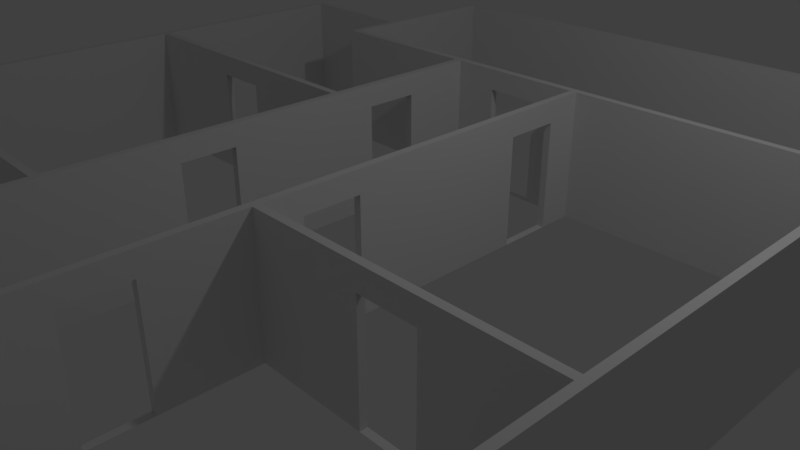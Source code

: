 # Source: upstairs_no_ceiling_.blend  (saved by Blender 2.79.0; exported with 4.5.12 LTS)
import bpy
from mathutils import Matrix  # noqa: F401  (used for matrix-valued properties, if any)

bpy.ops.wm.read_factory_settings(use_empty=True)
scene = bpy.context.scene
scene.name = 'Scene'

# ---- collections
col_collection_1 = bpy.data.collections.new('Collection 1'); scene.collection.children.link(col_collection_1)

# ---- materials (node trees are filled in below, after node groups)
mat_material = bpy.data.materials.new('Material')
mat_material.alpha_threshold = 0.0
mat_material.use_transparent_shadow = False
mat_material.roughness = 0.5
mat_material.line_color = (0.0, 0.0, 0.0, 1.0)

# ---- material node trees

# ---- world
world_world = bpy.data.worlds.new('World'); scene.world = world_world
world_world.color = (0.05088, 0.05088, 0.05088)
world_world.use_sun_shadow = False
world_world.sun_shadow_jitter_overblur = 0.0
world_world.cycles.sampling_method = 'MANUAL'

# ---- cameras
cam_camera = bpy.data.cameras.new('Camera')
cam_camera.clip_end = 100.0
cam_camera.lens = 35.0
cam_camera.sensor_width = 32.0
cam_camera.sensor_height = 18.0
cam_camera.ortho_scale = 7.314
cam_camera.dof.focus_distance = 0.0
cam_camera.dof.aperture_fstop = 128.0

# ---- lights
light_lamp = bpy.data.lights.new('Lamp', 'POINT')
light_lamp.transmission_factor = 0.0
light_lamp.cutoff_distance = 30.0
light_lamp.energy = 100.0
light_lamp.shadow_buffer_clip_start = 1.001
light_lamp.shadow_soft_size = 0.1
light_lamp.shadow_maximum_resolution = 0.006
light_lamp.use_absolute_resolution = True

# ---- meshes
me_cube = bpy.data.meshes.new('Cube')
me_cube.from_pydata([(1.0, 1.0, -1.0), (1.0, -1.0, -1.0), (-1.0, -1.0, -1.0), (-1.0, 1.0, -1.0), (1.0, 1.0, 1.0), (1.0, -1.0, 1.0), (-1.0, -1.0, 1.0), (-1.0, 1.0, 1.0), (1.0, 1.0, 1.0), (1.0, -1.0, 1.0), (-1.0, 1.0, 1.0), (-1.0, -1.0, 1.0), (1.0, 1.0, 1.0), (1.0, -1.0, 1.0), (-1.0, 1.0, 1.0), (-1.0, -1.0, 1.0), (1.0, 1.0, 1.0), (1.0, -1.0, 1.0), (-1.0, 1.0, 1.0), (-1.0, -1.0, 1.0), (1.0, 1.0, 1.4), (1.0, -1.0, 1.4), (-1.0, 1.0, 1.4), (-1.0, -1.0, 1.4), (1.0, 1.0, -1.0), (-1.0, 1.0, -1.0), (1.0, 1.0, 1.0), (-1.0, 1.0, 1.0), (1.0, 1.0, 1.0), (-1.0, 1.0, 1.0), (1.0, 1.0, 1.4), (-1.0, 1.0, 1.4), (1.0, 1.0, -1.0), (-1.0, 1.0, -1.0), (1.0, 1.0, 1.0), (-1.0, 1.0, 1.0), (1.0, 1.0, 1.0), (-1.0, 1.0, 1.0), (1.0, 1.0, 1.4), (-1.0, 1.0, 1.4), (1.0, 1.0, -1.0), (-1.0, 1.0, -1.0), (1.0, 1.0, 1.0), (-1.0, 1.0, 1.0), (1.0, 1.0, 1.0), (-1.0, 1.0, 1.0), (1.0, 1.0, 1.4), (-1.0, 1.0, 1.4), (1.0, 1.0, -1.0), (-1.0, 1.0, -1.0), (1.0, 1.0, 1.0), (-1.0, 1.0, 1.0), (1.0, 1.0, 1.0), (-1.0, 1.0, 1.0), (1.0, 1.0, 1.4), (-1.0, 1.0, 1.4), (1.0, 1.0, -1.0), (-1.0, 1.0, -1.0), (1.0, 1.0, 1.0), (-1.0, 1.0, 1.0), (1.0, 1.0, 1.0), (-1.0, 1.0, 1.0), (1.0, 1.0, 1.4), (-1.0, 1.0, 1.4), (1.0, 1.0, -1.0), (-1.0, 1.0, -1.0), (1.0, 1.0, 1.0), (-1.0, 1.0, 1.0), (1.0, 4.333, 1.0), (-1.0, 4.333, 1.0), (1.0, 4.333, 1.4), (-1.0, 4.333, 1.4), (1.0, 4.333, -1.0), (-1.0, 4.333, -1.0), (1.0, 4.333, 1.0), (-1.0, 4.333, 1.0), (0.9999, -4.333, -1.0), (-1.0, -4.333, -1.0), (0.9999, -4.333, 1.0), (-1.0, -4.333, 1.0), (0.9999, -4.333, 1.0), (-1.0, -4.333, 1.0), (0.9999, -4.333, 1.4), (-1.0, -4.333, 1.4), (1.0, 4.333, 1.0), (-1.0, 4.333, 1.0), (1.0, 4.333, 1.4), (-1.0, 4.333, 1.4), (1.0, 4.333, -1.0), (-1.0, 4.333, -1.0), (1.0, 4.333, 1.0), (-1.0, 4.333, 1.0), (1.0, 4.6, 1.0), (-1.0, 4.6, 1.0), (1.0, 4.6, 1.4), (-1.0, 4.6, 1.4), (1.0, 4.6, -1.0), (-1.0, 4.6, -1.0), (1.0, 4.6, 1.0), (-1.0, 4.6, 1.0), (0.9999, -4.6, -1.0), (-1.0, -4.6, -1.0), (0.9999, -4.6, 1.0), (-1.0, -4.6, 1.0), (0.9999, -4.6, 1.0), (-1.0, -4.6, 1.0), (0.9999, -4.6, 1.4), (-1.0, -4.6, 1.4), (0.9999, -4.333, -1.0), (0.9999, -4.333, 1.0), (0.9999, -4.333, 1.0), (0.9999, -4.333, 1.4), (0.9999, -4.6, -1.0), (0.9999, -4.6, 1.0), (0.9999, -4.6, 1.0), (0.9999, -4.6, 1.4), (0.9999, -4.333, -1.0), (0.9999, -4.333, 1.0), (0.9999, -4.333, 1.0), (0.9999, -4.333, 1.4), (0.9999, -4.6, -1.0), (0.9999, -4.6, 1.0), (0.9999, -4.6, 1.0), (0.9999, -4.6, 1.4), (31.0, 4.333, 1.4), (31.0, 4.333, 1.0), (31.0, 4.333, -1.0), (31.0, 4.333, 1.0), (31.0, 4.6, 1.4), (31.0, 4.6, 1.0), (31.0, 4.6, -1.0), (31.0, 4.6, 1.0), (46.0, 4.333, 1.4), (46.0, 4.333, 1.0), (46.0, 4.333, -1.0), (46.0, 4.333, 1.0), (46.0, 4.6, 1.4), (46.0, 4.6, 1.0), (46.0, 4.6, -1.0), (46.0, 4.6, 1.0), (46.0, 4.333, 1.4), (46.0, 4.333, 1.0), (46.0, 4.333, -1.0), (46.0, 4.333, 1.0), (46.0, 4.6, 1.4), (46.0, 4.6, 1.0), (46.0, 4.6, -1.0), (46.0, 4.6, 1.0), (76.0, 4.333, 1.4), (76.0, 4.333, 1.0), (76.0, 4.333, -1.0), (76.0, 4.333, 1.0), (76.0, 4.6, 1.4), (76.0, 4.6, 1.0), (76.0, 4.6, -1.0), (76.0, 4.6, 1.0), (78.0, 4.333, 1.4), (78.0, 4.333, 1.0), (78.0, 4.333, -1.0), (78.0, 4.333, 1.0), (78.0, 4.6, 1.4), (78.0, 4.6, 1.0), (78.0, 4.6, -1.0), (78.0, 4.6, 1.0), (75.99, -4.333, -1.0), (75.99, -4.333, 1.0), (75.99, -4.333, 1.0), (75.99, -4.333, 1.4), (75.99, -4.6, -1.0), (75.99, -4.6, 1.0), (75.99, -4.6, 1.0), (75.99, -4.6, 1.4), (77.99, -4.333, -1.0), (77.99, -4.333, 1.0), (77.99, -4.333, 1.0), (77.99, -4.333, 1.4), (77.99, -4.6, -1.0), (77.99, -4.6, 1.0), (77.99, -4.6, 1.0), (77.99, -4.6, 1.4), (76.0, 4.333, 1.4), (76.0, 4.333, 1.0), (76.0, 4.333, -1.0), (76.0, 4.333, 1.0), (78.0, 4.333, 1.4), (78.0, 4.333, 1.0), (78.0, 4.333, -1.0), (78.0, 4.333, 1.0), (76.0, 4.333, 1.4), (76.0, 4.333, 1.0), (76.0, 4.333, -1.0), (76.0, 4.333, 1.0), (78.0, 4.333, 1.4), (78.0, 4.333, 1.0), (78.0, 4.333, -1.0), (78.0, 4.333, 1.0), (76.0, -4.333, 1.4), (76.0, -4.333, 1.0), (76.0, -4.333, -1.0), (76.0, -4.333, 1.0), (78.0, -4.333, 1.4), (78.0, -4.333, 1.0), (78.0, -4.333, -1.0), (78.0, -4.333, 1.0), (-42.4, 15.27, 1.0), (-40.4, 15.27, 1.0), (-42.4, 15.27, 1.4), (-40.4, 15.27, 1.4), (-42.4, 15.27, 1.0), (-40.4, 15.27, 1.0), (-40.4, 15.27, -1.0), (-42.4, 15.27, -1.0), (-42.4, 13.27, 1.4), (-42.4, 13.27, 1.0), (-42.4, 13.27, 1.0), (-42.4, 13.27, -1.0), (-40.4, 13.27, 1.4), (-40.4, 13.27, 1.0), (-40.4, 13.27, 1.0), (-40.4, 13.27, -1.0), (76.0, 17.93, 1.0), (76.0, 18.2, 1.0), (76.0, 17.93, 1.4), (76.0, 18.2, 1.4), (1.0, 5.933, 1.0), (-1.0, 5.933, 1.0), (1.0, 5.933, 1.4), (-1.0, 5.933, 1.4), (1.0, 5.933, -1.0), (-1.0, 5.933, -1.0), (1.0, 5.933, 1.0), (-1.0, 5.933, 1.0), (1.0, 5.933, 1.0), (-1.0, 5.933, 1.0), (1.0, 5.933, 1.4), (-1.0, 5.933, 1.4), (1.0, 5.933, -1.0), (-1.0, 5.933, -1.0), (1.0, 5.933, 1.0), (-1.0, 5.933, 1.0), (1.0, 7.933, 1.0), (-1.0, 7.933, 1.0), (1.0, 7.933, 1.4), (-1.0, 7.933, 1.4), (1.0, 7.933, -1.0), (-1.0, 7.933, -1.0), (1.0, 7.933, 1.0), (-1.0, 7.933, 1.0), (76.0, 17.93, -1.0), (76.0, 18.2, -1.0), (1.0, 18.2, -1.0), (-1.0, 18.2, -1.0), (-1.0, 18.2, 1.0), (-1.0, 18.2, 1.4), (1.0, 18.2, 1.0), (1.0, 18.2, 1.4), (-1.0, 17.93, 1.0), (1.0, 17.93, 1.0), (-1.0, 17.93, -1.0), (1.0, 17.93, -1.0), (-1.0, 17.93, 1.4), (1.0, 17.93, 1.4), (1.0, 16.6, -1.0), (-1.0, 16.6, -1.0), (-1.0, 16.6, 1.0), (-1.0, 16.6, 1.4), (1.0, 16.6, 1.0), (1.0, 16.6, 1.4), (-1.0, 14.6, 1.0), (1.0, 14.6, 1.0), (-1.0, 14.6, -1.0), (1.0, 14.6, -1.0), (-1.0, 14.6, 1.4), (1.0, 14.6, 1.4), (76.0, 18.2, 1.4), (78.0, 18.2, 1.4), (78.0, 18.2, 1.0), (78.0, 18.2, -1.0), (76.0, 18.2, 1.0), (76.0, 18.2, -1.0), (76.0, 17.93, -1.0), (78.0, 17.93, -1.0), (78.0, 17.93, 1.4), (78.0, 17.93, 1.0), (76.0, 17.93, 1.4), (76.0, 17.93, 1.0), (76.0, 4.6, 1.4), (78.0, 4.6, 1.4), (78.0, 4.6, 1.0), (78.0, 4.6, -1.0), (76.0, 4.6, 1.0), (76.0, 4.6, -1.0), (-1.0, -4.333, -1.0), (-1.0, -4.333, 1.0), (-1.0, -4.333, 1.0), (-1.0, -4.333, 1.4), (-1.0, -4.6, -1.0), (-1.0, -4.6, 1.0), (-1.0, -4.6, 1.0), (-1.0, -4.6, 1.4), (-1.0, -4.333, -1.0), (-1.0, -4.333, 1.0), (-1.0, -4.333, 1.0), (-1.0, -4.333, 1.4), (-1.0, -4.6, -1.0), (-1.0, -4.6, 1.0), (-1.0, -4.6, 1.0), (-1.0, -4.6, 1.4), (-1.0, -4.333, -1.0), (-1.0, -4.333, 1.0), (-1.0, -4.333, 1.0), (-1.0, -4.333, 1.4), (-1.0, -4.6, -1.0), (-1.0, -4.6, 1.0), (-1.0, -4.6, 1.0), (-1.0, -4.6, 1.4), (-1.0, 4.333, 1.4), (-1.0, 4.333, 1.0), (-1.0, 4.333, -1.0), (-1.0, 4.333, 1.0), (-1.0, 4.6, 1.4), (-1.0, 4.6, 1.0), (-1.0, 4.6, -1.0), (-1.0, 4.6, 1.0), (-13.5, -4.333, -1.0), (-13.5, -4.333, 1.0), (-13.5, -4.333, 1.0), (-13.5, -4.333, 1.4), (-13.5, -4.6, -1.0), (-13.5, -4.6, 1.0), (-13.5, -4.6, 1.0), (-13.5, -4.6, 1.4), (-27.9, -4.333, -1.0), (-27.9, -4.333, 1.0), (-27.9, -4.333, 1.0), (-27.9, -4.333, 1.4), (-27.9, -4.6, -1.0), (-27.9, -4.6, 1.0), (-27.9, -4.6, 1.0), (-27.9, -4.6, 1.4), (-40.4, -4.333, -1.0), (-40.4, -4.333, 1.0), (-40.4, -4.333, 1.0), (-40.4, -4.333, 1.4), (-40.4, -4.6, -1.0), (-40.4, -4.6, 1.0), (-40.4, -4.6, 1.0), (-40.4, -4.6, 1.4), (-42.4, -4.333, -1.0), (-42.4, -4.333, 1.0), (-42.4, -4.333, 1.0), (-42.4, -4.333, 1.4), (-42.4, -4.6, -1.0), (-42.4, -4.6, 1.0), (-42.4, -4.6, 1.0), (-42.4, -4.6, 1.4), (-127.4, -4.333, -1.0), (-127.4, -4.333, 1.0), (-127.4, -4.333, 1.0), (-127.4, -4.333, 1.4), (-127.4, -4.6, -1.0), (-127.4, -4.6, 1.0), (-127.4, -4.6, 1.0), (-127.4, -4.6, 1.4), (-129.4, -4.333, -1.0), (-129.4, -4.333, 1.0), (-129.4, -4.333, 1.0), (-129.4, -4.333, 1.4), (-129.4, -4.6, -1.0), (-129.4, -4.6, 1.0), (-129.4, -4.6, 1.0), (-129.4, -4.6, 1.4), (-40.4, -4.333, -1.0), (-40.4, -4.333, 1.0), (-40.4, -4.333, 1.0), (-40.4, -4.333, 1.4), (-42.4, -4.333, -1.0), (-42.4, -4.333, 1.0), (-42.4, -4.333, 1.0), (-42.4, -4.333, 1.4), (-40.4, -4.333, -1.0), (-40.4, -4.333, 1.0), (-40.4, -4.333, 1.0), (-40.4, -4.333, 1.4), (-42.4, -4.333, -1.0), (-42.4, -4.333, 1.0), (-42.4, -4.333, 1.0), (-42.4, -4.333, 1.4), (-40.4, -4.333, -1.0), (-40.4, -4.333, 1.0), (-40.4, -4.333, 1.0), (-40.4, -4.333, 1.4), (-42.4, -4.333, -1.0), (-42.4, -4.333, 1.0), (-42.4, -4.333, 1.0), (-42.4, -4.333, 1.4), (-40.4, -2.667, -1.0), (-40.4, -2.667, 1.0), (-40.4, -2.667, 1.0), (-40.4, -2.667, 1.4), (-42.4, -2.667, -1.0), (-42.4, -2.667, 1.0), (-42.4, -2.667, 1.0), (-42.4, -2.667, 1.4), (-40.4, -0.6667, -1.0), (-40.4, -0.6667, 1.0), (-40.4, -0.6667, 1.0), (-40.4, -0.6667, 1.4), (-42.4, -0.6667, -1.0), (-42.4, -0.6667, 1.0), (-42.4, -0.6667, 1.0), (-42.4, -0.6667, 1.4), (-40.4, 1.0, -1.0), (-40.4, 1.0, 1.0), (-40.4, 1.0, 1.0), (-40.4, 1.0, 1.4), (-42.4, 1.0, -1.0), (-42.4, 1.0, 1.0), (-42.4, 1.0, 1.0), (-42.4, 1.0, 1.4), (-40.4, 1.267, -1.0), (-40.4, 1.267, 1.0), (-40.4, 1.267, 1.0), (-40.4, 1.267, 1.4), (-42.4, 1.267, -1.0), (-42.4, 1.267, 1.0), (-42.4, 1.267, 1.0), (-42.4, 1.267, 1.4), (-40.4, 5.467, -1.0), (-40.4, 5.467, 1.0), (-40.4, 5.467, 1.0), (-40.4, 5.467, 1.4), (-42.4, 5.467, -1.0), (-42.4, 5.467, 1.0), (-42.4, 5.467, 1.0), (-42.4, 5.467, 1.4), (-40.4, 7.467, -1.0), (-40.4, 7.467, 1.0), (-40.4, 7.467, 1.0), (-40.4, 7.467, 1.4), (-42.4, 7.467, -1.0), (-42.4, 7.467, 1.0), (-42.4, 7.467, 1.0), (-42.4, 7.467, 1.4), (-40.4, 11.67, -1.0), (-40.4, 11.67, 1.0), (-40.4, 11.67, 1.0), (-40.4, 11.67, 1.4), (-42.4, 11.67, -1.0), (-42.4, 11.67, 1.0), (-42.4, 11.67, 1.0), (-42.4, 11.67, 1.4), (-40.4, 11.93, -1.0), (-40.4, 11.93, 1.0), (-40.4, 11.93, 1.0), (-40.4, 11.93, 1.4), (-42.4, 11.93, -1.0), (-42.4, 11.93, 1.0), (-42.4, 11.93, 1.0), (-42.4, 11.93, 1.4), (-40.4, 17.93, -1.0), (-40.4, 17.93, 1.0), (-40.4, 17.93, 1.0), (-40.4, 17.93, 1.4), (-42.4, 17.93, -1.0), (-42.4, 17.93, 1.0), (-42.4, 17.93, 1.0), (-42.4, 17.93, 1.4), (-40.4, 18.2, -1.0), (-40.4, 18.2, 1.0), (-40.4, 18.2, 1.0), (-40.4, 18.2, 1.4), (-42.4, 18.2, -1.0), (-42.4, 18.2, 1.0), (-42.4, 18.2, 1.0), (-42.4, 18.2, 1.4), (-40.4, 17.93, -1.0), (-40.4, 17.93, 1.0), (-40.4, 17.93, 1.0), (-40.4, 17.93, 1.4), (-40.4, 18.2, -1.0), (-40.4, 18.2, 1.0), (-40.4, 18.2, 1.0), (-40.4, 18.2, 1.4), (-27.9, 17.93, -1.0), (-27.9, 17.93, 1.0), (-27.9, 17.93, 1.0), (-27.9, 17.93, 1.4), (-27.9, 18.2, -1.0), (-27.9, 18.2, 1.0), (-27.9, 18.2, 1.0), (-27.9, 18.2, 1.4), (-12.9, 17.93, -1.0), (-12.9, 17.93, 1.0), (-12.9, 17.93, 1.0), (-12.9, 17.93, 1.4), (-12.9, 18.2, -1.0), (-12.9, 18.2, 1.0), (-12.9, 18.2, 1.0), (-12.9, 18.2, 1.4), (-12.9, 17.93, -1.0), (-12.9, 17.93, 1.0), (-12.9, 17.93, 1.0), (-12.9, 17.93, 1.4), (-12.9, 18.2, -1.0), (-12.9, 18.2, 1.0), (-12.9, 18.2, 1.0), (-12.9, 18.2, 1.4), (-1.0, 17.93, -1.0), (-1.0, 17.93, 1.0), (-1.0, 17.93, 1.0), (-1.0, 17.93, 1.4), (-1.0, 18.2, -1.0), (-1.0, 18.2, 1.0), (-1.0, 18.2, 1.0), (-1.0, 18.2, 1.4), (-127.4, -4.333, -1.0), (-127.4, -4.333, 1.0), (-129.4, -4.333, -1.0), (-129.4, -4.333, 1.0), (-127.4, 1.0, 1.0), (-127.4, 1.0, 1.4), (-129.4, 1.0, 1.0), (-129.4, 1.0, 1.4), (-127.4, 1.0, -1.0), (-127.4, 1.0, 1.0), (-129.4, 1.0, -1.0), (-129.4, 1.0, 1.0), (-127.4, 1.264, 1.0), (-127.4, 1.264, 1.4), (-129.4, 1.264, 1.0), (-129.4, 1.264, 1.4), (-127.4, 1.264, -1.0), (-127.4, 1.264, 1.0), (-129.4, 1.264, -1.0), (-129.4, 1.264, 1.0), (-127.4, 11.67, 1.0), (-127.4, 11.67, 1.4), (-129.4, 11.67, 1.0), (-129.4, 11.67, 1.4), (-127.4, 11.67, -1.0), (-127.4, 11.67, 1.0), (-129.4, 11.67, -1.0), (-129.4, 11.67, 1.0), (-127.4, 11.93, 1.0), (-127.4, 11.93, 1.4), (-129.4, 11.93, 1.0), (-129.4, 11.93, 1.4), (-127.4, 11.93, -1.0), (-127.4, 11.93, 1.0), (-129.4, 11.93, -1.0), (-129.4, 11.93, 1.0), (-127.4, 11.93, 1.0), (-127.4, 11.93, 1.4), (-129.4, 11.93, 1.0), (-129.4, 11.93, 1.4), (-127.4, 11.93, -1.0), (-127.4, 11.93, 1.0), (-129.4, 11.93, -1.0), (-129.4, 11.93, 1.0), (-127.4, 20.27, 1.0), (-127.4, 20.27, 1.4), (-129.4, 20.27, 1.0), (-129.4, 20.27, 1.4), (-127.4, 20.27, -1.0), (-127.4, 20.27, 1.0), (-129.4, 20.27, -1.0), (-129.4, 20.27, 1.0), (-127.4, 20.53, 1.0), (-127.4, 20.53, 1.4), (-129.4, 20.53, 1.0), (-129.4, 20.53, 1.4), (-127.4, 20.53, -1.0), (-127.4, 20.53, 1.0), (-129.4, 20.53, -1.0), (-129.4, 20.53, 1.0), (-92.4, 1.0, 1.0), (-92.4, 1.0, 1.4), (-92.4, 1.0, -1.0), (-92.4, 1.0, 1.0), (-92.4, 1.264, 1.0), (-92.4, 1.264, 1.4), (-92.4, 1.264, -1.0), (-92.4, 1.264, 1.0), (-92.4, 1.0, 1.0), (-92.4, 1.0, 1.4), (-92.4, 1.0, -1.0), (-92.4, 1.0, 1.0), (-92.4, 1.264, 1.0), (-92.4, 1.264, 1.4), (-92.4, 1.264, -1.0), (-92.4, 1.264, 1.0), (-77.4, 1.0, 1.0), (-77.4, 1.0, 1.4), (-77.4, 1.0, -1.0), (-77.4, 1.0, 1.0), (-77.4, 1.264, 1.0), (-77.4, 1.264, 1.4), (-77.4, 1.264, -1.0), (-77.4, 1.264, 1.0), (-77.4, 1.0, 1.0), (-77.4, 1.0, 1.4), (-77.4, 1.0, -1.0), (-77.4, 1.0, 1.0), (-77.4, 1.264, 1.0), (-77.4, 1.264, 1.4), (-77.4, 1.264, -1.0), (-77.4, 1.264, 1.0), (-42.4, 1.0, 1.0), (-42.4, 1.0, 1.4), (-42.4, 1.0, -1.0), (-42.4, 1.0, 1.0), (-42.4, 1.264, 1.0), (-42.4, 1.264, 1.4), (-42.4, 1.264, -1.0), (-42.4, 1.264, 1.0), (-92.4, 11.67, 1.0), (-92.4, 11.67, 1.4), (-92.4, 11.67, -1.0), (-92.4, 11.67, 1.0), (-92.4, 11.93, 1.0), (-92.4, 11.93, 1.4), (-92.4, 11.93, -1.0), (-92.4, 11.93, 1.0), (-77.4, 11.67, 1.0), (-77.4, 11.67, 1.4), (-77.4, 11.67, -1.0), (-77.4, 11.67, 1.0), (-77.4, 11.93, 1.0), (-77.4, 11.93, 1.4), (-77.4, 11.93, -1.0), (-77.4, 11.93, 1.0), (-42.4, 11.67, 1.0), (-42.4, 11.67, 1.4), (-42.4, 11.67, -1.0), (-42.4, 11.67, 1.0), (-42.4, 11.93, 1.0), (-42.4, 11.93, 1.4), (-42.4, 11.93, -1.0), (-42.4, 11.93, 1.0), (-42.4, 17.93, -1.0), (-42.4, 17.93, 1.0), (-42.4, 17.93, 1.0), (-42.4, 17.93, 1.4), (-42.4, 18.2, -1.0), (-42.4, 18.2, 1.0), (-42.4, 18.2, 1.0), (-42.4, 18.2, 1.4), (-87.4, 17.93, -1.0), (-87.4, 17.93, 1.0), (-87.4, 17.93, 1.0), (-87.4, 17.93, 1.4), (-87.4, 18.2, -1.0), (-87.4, 18.2, 1.0), (-87.4, 18.2, 1.0), (-87.4, 18.2, 1.4), (-89.4, 17.93, -1.0), (-89.4, 17.93, 1.0), (-89.4, 17.93, 1.0), (-89.4, 17.93, 1.4), (-89.4, 18.2, -1.0), (-89.4, 18.2, 1.0), (-89.4, 18.2, 1.0), (-89.4, 18.2, 1.4), (-87.4, 20.27, -1.0), (-87.4, 20.27, 1.0), (-87.4, 20.27, 1.0), (-87.4, 20.27, 1.4), (-89.4, 20.27, -1.0), (-89.4, 20.27, 1.0), (-89.4, 20.27, 1.0), (-89.4, 20.27, 1.4), (-87.4, 20.53, -1.0), (-87.4, 20.53, 1.0), (-87.4, 20.53, 1.0), (-87.4, 20.53, 1.4), (-89.4, 20.53, -1.0), (-89.4, 20.53, 1.0), (-89.4, 20.53, 1.0), (-89.4, 20.53, 1.4), (-89.4, 20.27, 1.0), (-89.4, 20.27, 1.4), (-89.4, 20.27, -1.0), (-89.4, 20.27, 1.0), (-89.4, 20.53, 1.0), (-89.4, 20.53, 1.4), (-89.4, 20.53, -1.0), (-89.4, 20.53, 1.0), (76.0, 18.2, 1.0), (76.0, 18.2, 1.4), (78.0, 18.2, 1.0), (78.0, 18.2, 1.4), (78.0, 18.2, -1.0), (76.0, 18.2, -1.0), (76.0, 25.53, 1.0), (76.0, 25.53, 1.4), (78.0, 25.53, 1.0), (78.0, 25.53, 1.4), (78.0, 25.53, -1.0), (76.0, 25.53, -1.0), (76.0, 25.8, 1.0), (76.0, 25.8, 1.4), (78.0, 25.8, 1.0), (78.0, 25.8, 1.4), (78.0, 25.8, -1.0), (76.0, 25.8, -1.0), (-87.4, 25.53, -1.0), (-87.4, 25.53, 1.0), (-87.4, 25.53, 1.0), (-87.4, 25.53, 1.4), (-89.4, 25.53, -1.0), (-89.4, 25.53, 1.0), (-89.4, 25.53, 1.0), (-89.4, 25.53, 1.4), (-87.4, 25.8, -1.0), (-87.4, 25.8, 1.0), (-87.4, 25.8, 1.0), (-87.4, 25.8, 1.4), (-89.4, 25.8, -1.0), (-89.4, 25.8, 1.0), (-89.4, 25.8, 1.0), (-89.4, 25.8, 1.4), (76.0, 25.53, -1.0), (76.0, 25.53, 1.0), (76.0, 25.53, 1.0), (76.0, 25.53, 1.4), (76.0, 25.8, -1.0), (76.0, 25.8, 1.0), (76.0, 25.8, 1.0), (76.0, 25.8, 1.4)], [], [(0, 1, 2, 3), (7, 6, 11, 10), (17, 66, 67, 19), (23, 19, 81, 83), (66, 64, 65, 67), (7, 4, 26, 27), (11, 9, 13, 15), (4, 7, 10, 8), (6, 5, 9, 11), (5, 4, 8, 9), (15, 13, 17, 19), (9, 8, 12, 13), (10, 11, 15, 14), (8, 10, 14, 12), (18, 19, 23, 22), (13, 12, 16, 17), (14, 15, 19, 18), (12, 14, 18, 16), (20, 22, 23, 21), (20, 16, 28, 30), (1, 5, 78, 76), (17, 16, 20, 21), (24, 25, 33, 32), (3, 7, 27, 25), (0, 3, 25, 24), (4, 0, 24, 26), (31, 30, 38, 39), (30, 28, 36, 38), (16, 18, 29, 28), (27, 26, 34, 35), (26, 24, 32, 34), (18, 22, 31, 29), (22, 20, 30, 31), (25, 27, 35, 33), (42, 40, 48, 50), (43, 42, 50, 51), (33, 35, 43, 41), (32, 33, 41, 40), (29, 31, 39, 37), (28, 29, 37, 36), (35, 34, 42, 43), (34, 32, 40, 42), (45, 47, 55, 53), (48, 49, 57, 56), (38, 36, 44, 46), (39, 38, 46, 47), (41, 43, 51, 49), (40, 41, 49, 48), (37, 39, 47, 45), (36, 37, 45, 44), (55, 54, 62, 63), (54, 52, 60, 62), (44, 45, 53, 52), (51, 50, 58, 59), (50, 48, 56, 58), (46, 44, 52, 54), (47, 46, 54, 55), (49, 51, 59, 57), (66, 64, 72, 74), (67, 66, 74, 75), (57, 59, 67, 65), (56, 57, 65, 64), (53, 55, 63, 61), (52, 53, 61, 60), (59, 58, 66, 67), (58, 56, 64, 66), (69, 71, 87, 85), (72, 73, 89, 88), (62, 60, 68, 70), (63, 62, 70, 71), (65, 67, 75, 73), (64, 65, 73, 72), (61, 63, 71, 69), (60, 61, 69, 68), (81, 80, 104, 105), (107, 83, 295, 299), (21, 23, 83, 82), (2, 1, 76, 77), (17, 21, 82, 80), (5, 6, 79, 78), (19, 17, 80, 81), (6, 2, 77, 79), (2, 1, 17, 19), (91, 99, 323, 319), (87, 86, 94, 95), (68, 69, 85, 84), (75, 74, 90, 91), (74, 72, 88, 90), (70, 68, 84, 86), (71, 70, 86, 87), (73, 75, 91, 89), (94, 92, 224, 226), (98, 96, 228, 230), (88, 89, 97, 96), (89, 91, 319, 318), (84, 85, 93, 92), (91, 90, 98, 99), (84, 92, 129, 125), (96, 98, 131, 130), (100, 102, 103, 101), (105, 104, 106, 107), (77, 101, 296, 292), (77, 76, 100, 101), (106, 104, 114, 115), (82, 83, 107, 106), (78, 79, 103, 102), (100, 76, 108, 112), (114, 110, 118, 122), (111, 115, 123, 119), (82, 106, 115, 111), (102, 100, 112, 113), (104, 80, 110, 114), (80, 82, 111, 110), (78, 102, 113, 109), (76, 78, 109, 108), (119, 123, 171, 167), (118, 119, 167, 166), (113, 112, 120, 121), (108, 109, 117, 116), (109, 113, 121, 117), (112, 108, 116, 120), (115, 114, 122, 123), (110, 111, 119, 118), (126, 130, 138, 134), (131, 127, 135, 139), (92, 94, 128, 129), (88, 96, 130, 126), (94, 86, 124, 128), (98, 90, 127, 131), (90, 88, 126, 127), (86, 84, 125, 124), (132, 133, 141, 140), (137, 136, 144, 145), (126, 130, 131, 127), (146, 142, 143, 147), (125, 129, 137, 133), (128, 124, 132, 136), (129, 128, 136, 137), (124, 125, 133, 132), (144, 140, 148, 152), (141, 145, 153, 149), (139, 135, 143, 147), (134, 138, 146, 142), (138, 139, 147, 146), (135, 134, 142, 143), (133, 137, 145, 141), (136, 132, 140, 144), (156, 148, 180, 184), (145, 144, 152, 153), (140, 141, 149, 148), (147, 143, 151, 155), (142, 146, 154, 150), (146, 147, 155, 154), (143, 142, 150, 151), (159, 158, 162, 163), (156, 157, 161, 160), (149, 153, 161, 157), (152, 148, 156, 160), (151, 150, 182, 183), (155, 151, 159, 163), (150, 154, 162, 158), (169, 168, 176, 177), (170, 166, 174, 178), (122, 118, 166, 170), (121, 120, 168, 169), (116, 117, 165, 164), (117, 121, 169, 165), (120, 116, 164, 168), (123, 122, 170, 171), (174, 175, 179, 178), (172, 173, 177, 176), (164, 165, 173, 172), (165, 169, 177, 173), (168, 164, 172, 176), (171, 170, 178, 179), (166, 167, 175, 174), (167, 171, 179, 175), (186, 187, 195, 194), (187, 183, 191, 195), (158, 159, 187, 186), (150, 158, 186, 182), (148, 149, 181, 180), (149, 157, 185, 181), (159, 151, 183, 187), (157, 156, 184, 185), (192, 188, 196, 200), (188, 189, 197, 196), (183, 182, 190, 191), (181, 185, 193, 189), (182, 186, 194, 190), (185, 184, 192, 193), (180, 181, 189, 188), (184, 180, 188, 192), (199, 198, 202, 203), (196, 197, 201, 200), (195, 191, 199, 203), (194, 195, 203, 202), (191, 190, 198, 199), (189, 193, 201, 197), (190, 194, 202, 198), (193, 192, 200, 201), (217, 213, 208, 209), (214, 218, 205, 204), (428, 432, 433, 429), (215, 213, 217, 219), (219, 215, 211, 210), (212, 216, 207, 206), (211, 204, 465, 464), (204, 205, 461, 465), (459, 455, 216, 212), (452, 456, 215, 219), (453, 452, 219, 218), (456, 457, 214, 215), (457, 453, 218, 214), (454, 458, 213, 217), (213, 212, 206, 208), (216, 217, 209, 207), (257, 259, 248, 220), (250, 254, 221, 249), (254, 255, 223, 221), (259, 250, 249, 248), (222, 220, 221, 223), (220, 248, 249, 221), (228, 229, 237, 236), (229, 231, 239, 237), (95, 94, 226, 227), (97, 99, 231, 229), (96, 97, 229, 228), (93, 95, 227, 225), (92, 93, 225, 224), (99, 98, 230, 231), (235, 234, 242, 243), (234, 232, 240, 242), (225, 227, 235, 233), (224, 225, 233, 232), (231, 230, 238, 239), (230, 228, 236, 238), (226, 224, 232, 234), (227, 226, 234, 235), (255, 261, 222, 223), (260, 261, 255, 253), (211, 210, 205, 204), (236, 237, 245, 244), (233, 235, 243, 241), (232, 233, 241, 240), (239, 238, 246, 247), (438, 436, 440, 442), (256, 260, 253, 252), (258, 256, 252, 251), (254, 250, 251, 252), (253, 255, 254, 252), (262, 263, 258, 259), (263, 264, 256, 258), (264, 265, 260, 256), (265, 267, 261, 260), (259, 258, 251, 250), (261, 257, 220, 222), (268, 272, 265, 264), (406, 404, 408, 410), (271, 270, 263, 262), (273, 269, 266, 267), (266, 262, 259, 257), (267, 266, 257, 261), (244, 245, 270, 271), (242, 246, 269, 273), (245, 247, 268, 270), (243, 242, 273, 272), (334, 332, 336, 338), (272, 273, 267, 265), (283, 281, 277, 276), (281, 280, 279, 277), (282, 283, 276, 275), (280, 285, 278, 279), (277, 279, 693, 692), (276, 277, 692, 690), (291, 290, 285, 280), (287, 288, 283, 282), (289, 291, 280, 281), (288, 289, 281, 283), (284, 282, 275, 274), (285, 284, 274, 278), (155, 152, 286, 290), (152, 160, 287, 286), (160, 163, 288, 287), (163, 162, 289, 288), (290, 286, 284, 285), (286, 287, 282, 284), (162, 154, 291, 289), (154, 155, 290, 291), (247, 243, 272, 268), (246, 244, 271, 269), (296, 297, 305, 304), (294, 298, 306, 302), (83, 81, 294, 295), (79, 77, 292, 293), (103, 79, 293, 297), (81, 105, 298, 294), (105, 107, 299, 298), (101, 103, 297, 296), (302, 306, 314, 310), (300, 304, 312, 308), (293, 292, 300, 301), (297, 293, 301, 305), (299, 295, 303, 307), (298, 299, 307, 306), (295, 294, 302, 303), (292, 296, 304, 300), (314, 315, 331, 330), (315, 311, 327, 331), (304, 305, 313, 312), (301, 300, 308, 309), (305, 301, 309, 313), (307, 303, 311, 315), (306, 307, 315, 314), (303, 302, 310, 311), (318, 319, 323, 322), (317, 316, 320, 321), (85, 87, 316, 317), (99, 97, 322, 323), (93, 85, 317, 321), (95, 93, 321, 320), (97, 89, 318, 322), (87, 95, 320, 316), (326, 330, 338, 334), (324, 328, 336, 332), (311, 310, 326, 327), (308, 312, 328, 324), (310, 314, 330, 326), (312, 313, 329, 328), (309, 308, 324, 325), (313, 309, 325, 329), (332, 336, 344, 340), (335, 334, 342, 343), (326, 324, 328, 330), (244, 246, 247, 245), (329, 325, 333, 337), (331, 327, 335, 339), (330, 331, 339, 338), (327, 326, 334, 335), (347, 343, 351, 355), (345, 341, 349, 353), (334, 338, 346, 342), (336, 337, 345, 344), (333, 332, 340, 341), (337, 333, 341, 345), (339, 335, 343, 347), (338, 339, 347, 346), (349, 348, 356, 357), (352, 353, 361, 360), (346, 347, 355, 354), (348, 349, 377, 376), (340, 344, 352, 348), (342, 346, 354, 350), (344, 345, 353, 352), (342, 350, 378, 374), (358, 362, 370, 366), (356, 360, 368, 364), (353, 349, 357, 361), (355, 351, 359, 363), (354, 355, 363, 362), (351, 350, 358, 359), (348, 352, 360, 356), (350, 354, 362, 358), (367, 366, 370, 371), (365, 364, 368, 369), (360, 361, 369, 368), (357, 356, 516, 517), (361, 357, 365, 369), (363, 359, 367, 371), (362, 363, 371, 370), (366, 367, 523, 522), (379, 375, 383, 387), (372, 376, 384, 380), (343, 342, 374, 375), (350, 351, 379, 378), (351, 343, 375, 379), (349, 341, 373, 377), (341, 340, 372, 373), (340, 348, 376, 372), (384, 385, 393, 392), (385, 381, 389, 393), (378, 379, 387, 386), (375, 374, 382, 383), (374, 378, 386, 382), (377, 373, 381, 385), (376, 377, 385, 384), (373, 372, 380, 381), (393, 389, 397, 401), (390, 394, 402, 398), (381, 380, 388, 389), (380, 384, 392, 388), (387, 383, 391, 395), (386, 387, 395, 394), (383, 382, 390, 391), (382, 386, 394, 390), (402, 403, 411, 410), (403, 399, 407, 411), (392, 393, 401, 400), (389, 388, 396, 397), (388, 392, 400, 396), (395, 391, 399, 403), (394, 395, 403, 402), (391, 390, 398, 399), (404, 408, 416, 412), (405, 404, 412, 413), (399, 398, 406, 407), (398, 402, 410, 406), (401, 397, 405, 409), (262, 266, 264, 263), (268, 264, 266, 269), (396, 400, 408, 404), (417, 413, 421, 425), (414, 418, 426, 422), (411, 407, 415, 419), (410, 411, 419, 418), (407, 406, 414, 415), (406, 410, 418, 414), (409, 405, 413, 417), (408, 409, 417, 416), (422, 426, 434, 430), (423, 422, 430, 431), (416, 417, 425, 424), (413, 412, 420, 421), (412, 416, 424, 420), (419, 415, 423, 427), (418, 419, 427, 426), (415, 414, 422, 423), (435, 431, 439, 443), (428, 432, 440, 436), (425, 421, 429, 433), (424, 425, 433, 432), (421, 420, 428, 429), (420, 424, 432, 428), (427, 423, 431, 435), (426, 427, 435, 434), (437, 436, 444, 445), (440, 441, 449, 448), (434, 435, 443, 442), (431, 430, 438, 439), (430, 434, 442, 438), (433, 429, 437, 441), (271, 270, 268, 269), (238, 236, 237, 239), (449, 445, 453, 457), (446, 450, 458, 454), (436, 440, 448, 444), (443, 439, 447, 451), (442, 443, 451, 450), (439, 438, 446, 447), (438, 442, 450, 446), (441, 437, 445, 449), (455, 454, 217, 216), (458, 459, 212, 213), (448, 449, 457, 456), (445, 444, 452, 453), (444, 448, 456, 452), (451, 447, 455, 459), (450, 451, 459, 458), (447, 446, 454, 455), (460, 464, 472, 468), (471, 463, 479, 483), (205, 210, 460, 461), (210, 211, 464, 460), (206, 207, 463, 467), (208, 206, 467, 466), (207, 209, 462, 463), (209, 208, 466, 462), (471, 470, 474, 475), (469, 468, 472, 473), (467, 463, 471, 475), (474, 466, 642, 646), (461, 460, 476, 477), (462, 466, 474, 470), (465, 461, 469, 473), (465, 473, 645, 641), (483, 479, 487, 491), (479, 478, 486, 487), (468, 469, 481, 480), (469, 461, 477, 481), (463, 462, 478, 479), (462, 470, 482, 478), (470, 471, 483, 482), (460, 468, 480, 476), (489, 485, 493, 497), (486, 490, 498, 494), (476, 480, 488, 484), (480, 481, 489, 488), (477, 476, 484, 485), (478, 482, 490, 486), (481, 477, 485, 489), (482, 483, 491, 490), (493, 492, 500, 501), (496, 497, 505, 504), (490, 491, 499, 498), (487, 486, 494, 495), (491, 487, 495, 499), (484, 488, 496, 492), (502, 500, 504, 506), (484, 486, 490, 488), (500, 504, 512, 508), (507, 503, 511, 515), (494, 498, 506, 502), (497, 493, 501, 505), (498, 499, 507, 506), (495, 494, 502, 503), (499, 495, 503, 507), (492, 496, 504, 500), (509, 508, 512, 513), (511, 510, 514, 515), (504, 505, 513, 512), (501, 500, 508, 509), (502, 506, 514, 510), (505, 501, 509, 513), (506, 507, 515, 514), (503, 502, 510, 511), (367, 359, 521, 523), (365, 357, 517, 519), (364, 365, 519, 518), (356, 364, 518, 516), (524, 526, 534, 532), (522, 523, 531, 530), (519, 517, 525, 527), (518, 519, 527, 526), (358, 366, 522, 520), (516, 518, 526, 524), (517, 516, 524, 525), (359, 358, 520, 521), (534, 535, 543, 542), (535, 533, 541, 543), (533, 525, 579, 583), (520, 522, 530, 528), (529, 521, 577, 581), (527, 525, 533, 535), (526, 527, 535, 534), (523, 521, 529, 531), (540, 548, 622, 618), (536, 538, 546, 544), (531, 529, 537, 539), (530, 531, 539, 538), (532, 534, 542, 540), (533, 532, 540, 541), (528, 530, 538, 536), (529, 528, 536, 537), (549, 548, 556, 557), (548, 550, 558, 556), (543, 541, 549, 551), (542, 543, 551, 550), (539, 537, 545, 547), (538, 539, 547, 546), (540, 542, 550, 548), (537, 536, 616, 617), (554, 555, 563, 562), (555, 553, 561, 563), (544, 546, 554, 552), (545, 544, 552, 553), (551, 549, 557, 559), (550, 551, 559, 558), (547, 545, 553, 555), (546, 547, 555, 554), (566, 567, 575, 574), (567, 565, 573, 575), (556, 558, 566, 564), (557, 556, 564, 565), (552, 554, 562, 560), (553, 552, 560, 561), (559, 557, 565, 567), (558, 559, 567, 566), (569, 568, 570, 571), (573, 572, 574, 575), (563, 561, 569, 571), (562, 563, 571, 570), (564, 566, 574, 572), (572, 573, 687, 686), (560, 562, 570, 568), (560, 568, 684, 680), (578, 582, 590, 586), (576, 580, 588, 584), (525, 524, 578, 579), (521, 520, 576, 577), (532, 533, 583, 582), (520, 528, 580, 576), (524, 532, 582, 578), (528, 529, 581, 580), (630, 628, 624, 626), (591, 587, 595, 599), (580, 581, 589, 588), (577, 576, 584, 585), (581, 577, 585, 589), (583, 579, 587, 591), (582, 583, 591, 590), (579, 578, 586, 587), (597, 593, 601, 605), (593, 592, 600, 601), (622, 620, 616, 618), (584, 588, 596, 592), (586, 590, 598, 594), (588, 589, 597, 596), (585, 584, 592, 593), (589, 585, 593, 597), (602, 606, 614, 610), (600, 604, 612, 608), (599, 595, 603, 607), (598, 599, 607, 606), (595, 594, 602, 603), (592, 596, 604, 600), (594, 598, 606, 602), (596, 597, 605, 604), (611, 610, 614, 615), (609, 608, 612, 613), (604, 605, 613, 612), (601, 600, 608, 609), (605, 601, 609, 613), (607, 603, 611, 615), (606, 607, 615, 614), (603, 602, 610, 611), (621, 617, 625, 629), (618, 622, 630, 626), (548, 549, 623, 622), (549, 541, 619, 623), (544, 545, 621, 620), (536, 544, 620, 616), (545, 537, 617, 621), (541, 540, 618, 619), (625, 624, 632, 633), (628, 629, 637, 636), (594, 592, 596, 598), (578, 576, 580, 582), (623, 619, 627, 631), (616, 620, 628, 624), (620, 621, 629, 628), (617, 616, 624, 625), (633, 632, 636, 637), (635, 634, 638, 639), (626, 630, 638, 634), (629, 625, 633, 637), (630, 631, 639, 638), (627, 626, 634, 635), (631, 627, 635, 639), (624, 628, 636, 632), (642, 643, 651, 650), (647, 646, 654, 655), (473, 472, 644, 645), (466, 467, 643, 642), (475, 474, 646, 647), (467, 475, 647, 643), (472, 464, 640, 644), (464, 465, 641, 640), (651, 655, 663, 659), (649, 653, 661, 657), (646, 642, 650, 654), (644, 640, 648, 652), (645, 644, 652, 653), (640, 641, 649, 648), (641, 645, 653, 649), (643, 647, 655, 651), (658, 659, 663, 662), (656, 657, 661, 660), (660, 661, 669, 668), (650, 651, 659, 658), (654, 650, 658, 662), (652, 648, 656, 660), (652, 660, 668, 664), (648, 649, 657, 656), (669, 665, 673, 677), (666, 670, 678, 674), (655, 654, 666, 667), (662, 663, 671, 670), (654, 662, 670, 666), (663, 655, 667, 671), (661, 653, 665, 669), (653, 652, 664, 665), (678, 679, 713, 712), (679, 675, 709, 713), (668, 669, 677, 676), (665, 664, 672, 673), (664, 668, 676, 672), (671, 667, 675, 679), (670, 671, 679, 678), (667, 666, 674, 675), (683, 682, 686, 687), (681, 680, 684, 685), (569, 561, 681, 685), (568, 569, 685, 684), (564, 572, 686, 682), (565, 564, 682, 683), (573, 565, 683, 687), (561, 560, 680, 681), (396, 400, 401, 398), (688, 689, 695, 694), (689, 691, 697, 695), (275, 276, 690, 691), (279, 278, 688, 693), (274, 275, 691, 689), (278, 274, 689, 688), (699, 694, 700, 705), (697, 696, 702, 703), (690, 692, 698, 696), (692, 693, 699, 698), (691, 690, 696, 697), (693, 688, 694, 699), (700, 702, 704, 705), (700, 701, 703, 702), (695, 697, 703, 701), (694, 695, 701, 700), (696, 698, 704, 702), (698, 699, 705, 704), (711, 707, 715, 719), (708, 712, 720, 716), (675, 674, 708, 709), (674, 678, 712, 708), (677, 673, 707, 711), (676, 677, 711, 710), (673, 672, 706, 707), (672, 676, 710, 706), (717, 716, 720, 721), (715, 714, 718, 719), (710, 711, 719, 718), (716, 717, 729, 728), (706, 710, 718, 714), (713, 709, 717, 721), (712, 713, 721, 720), (717, 709, 725, 729), (723, 722, 726, 727), (725, 724, 728, 729), (715, 707, 723, 727), (707, 706, 722, 723), (706, 714, 726, 722), (714, 715, 727, 726), (708, 716, 728, 724), (709, 708, 724, 725)])
me_cube.materials.append(mat_material)
me_cube.use_remesh_preserve_volume = False
me_cube.use_remesh_preserve_attributes = False
me_cube.use_mirror_vertex_groups = False
me_cube.update()

# ---- objects
ob_cube = bpy.data.objects.new('Cube', me_cube)
ob_lamp = bpy.data.objects.new('Lamp', light_lamp)
ob_camera = bpy.data.objects.new('Camera', cam_camera)

# ---- transforms, parenting, visibility, modifiers, constraints
ob_cube.location = (1.0, -4.0, 0.75)
ob_cube.scale = (0.05, 0.375, 0.75)
ob_cube.lock_rotations_4d = False
ob_cube.empty_display_type = 'ARROWS'
ob_cube.lineart.crease_threshold = 0.0
ob_lamp.location = (4.076, 1.005, 5.904)
ob_lamp.rotation_euler = (0.6503, 0.05522, 1.866)
ob_lamp.lock_rotations_4d = False
ob_lamp.empty_display_type = 'ARROWS'
ob_lamp.color = (0.0, 0.0, 0.0, 0.0)
ob_lamp.lineart.crease_threshold = 0.0
ob_camera.location = (7.481, -6.508, 5.344)
ob_camera.rotation_euler = (1.109, 0.0, 0.8149)
ob_camera.lock_rotations_4d = False
ob_camera.empty_display_type = 'ARROWS'
ob_camera.color = (0.0, 0.0, 0.0, 0.0)
ob_camera.display_type = 'WIRE'
ob_camera.lineart.crease_threshold = 0.0

# ---- collection membership
col_collection_1.objects.link(ob_cube)
col_collection_1.objects.link(ob_lamp)
col_collection_1.objects.link(ob_camera)

# ---- scene / render settings (as saved in the file)
scene.camera = ob_camera
scene.frame_start = 1; scene.frame_end = 250; scene.frame_set(1)
scene.render.engine = 'BLENDER_EEVEE_NEXT'
scene.render.resolution_percentage = 50
scene.render.dither_intensity = 0.0
scene.cycles.use_denoising = False
scene.cycles.samples = 128
scene.cycles.sampling_pattern = 'TABULATED_SOBOL'
scene.cycles.use_adaptive_sampling = False
scene.cycles.use_light_tree = False
scene.cycles.blur_glossy = 0.0
scene.cycles.sample_clamp_indirect = 0.0
scene.view_settings.view_transform = 'Standard'
bpy.context.view_layer.update()
